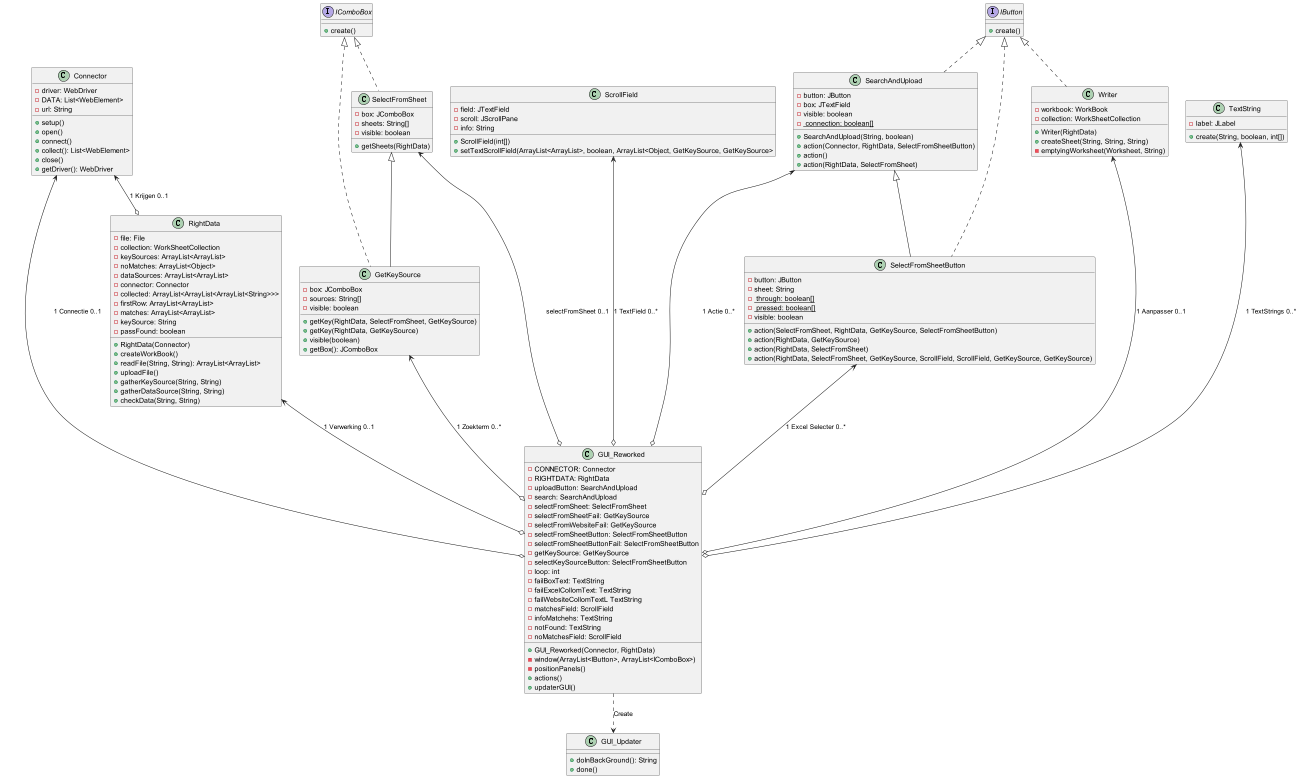

The diagram above was rendered by PlantUML. Its source (embedded in the PNG):
@startuml
'skinparam linetype ortho
class Connector{
- driver: WebDriver
- DATA: List<WebElement>
- url: String

+ setup()
+ open()
+ connect()
+ collect(): List<WebElement>
+ close()
+ getDriver(): WebDriver
}

class GetKeySource{
- box: JComboBox
- sources: String[]
- visible: boolean

+ getKey(RightData, SelectFromSheet, GetKeySource)
+ getKey(RightData, GetKeySource)
+ visible(boolean)
+ getBox(): JComboBox
}

class GUI_Reworked{
- CONNECTOR: Connector
- RIGHTDATA: RightData
- uploadButton: SearchAndUpload
- search: SearchAndUpload
- selectFromSheet: SelectFromSheet
- selectFromSheetFail: GetKeySource
- selectFromWebsiteFail: GetKeySource
- selectFromSheetButton: SelectFromSheetButton
- selectFromSheetButtonFail: SelectFromSheetButton
- getKeySource: GetKeySource
- selectKeySourceButton: SelectFromSheetButton
- loop: int
- failBoxText: TextString
- failExcelCollomText: TextString
- failWebsiteCollomTextL TextString
- matchesField: ScrollField
- infoMatchehs: TextString
- notFound: TextString
- noMatchesField: ScrollField

+ GUI_Reworked(Connector, RightData)
- window(ArrayList<IButton>, ArrayList<IComboBox>)
- positionPanels()
+ actions()
+ updaterGUI()

}

class GUI_Updater{
+ doInBackGround(): String
+ done()
}

interface IButton{
+ create()
}

interface IComboBox{
+ create()
}

class RightData{
- file: File
- collection: WorkSheetCollection
- keySources: ArrayList<ArrayList>
- noMatches: ArrayList<Object>
- dataSources: ArrayList<ArrayList>
- connector: Connector
- collected: ArrayList<ArrayList<ArrayList<String>>>
- firstRow: ArrayList<ArrayList>
- matches: ArrayList<ArrayList>
- keySource: String
- passFound: boolean

+ RightData(Connector)
+ createWorkBook()
+ readFile(String, String): ArrayList<ArrayList>
+ uploadFile()
+ gatherKeySource(String, String)
+ gatherDataSource(String, String)
+ checkData(String, String)
}

class ScrollField{
- field: JTextField
- scroll: JScrollPane
- info: String

+ ScrollField(int[])
+ setTextScrollField(ArrayList<ArrayList>, boolean, ArrayList<Object, GetKeySource, GetKeySource>
}

class SearchAndUpload{
- button: JButton
- box: JTextField
- visible: boolean
- <u> connection: boolean[]

+ SearchAndUpload(String, boolean)
+ action(Connector, RightData, SelectFromSheetButton)
+ action()
+ action(RightData, SelectFromSheet)
}

class SelectFromSheet{
- box: JComboBox
- sheets: String[]
- visible: boolean

+ getSheets(RightData)

}

class SelectFromSheetButton{
- button: JButton
- sheet: String
- <u> through: boolean[]
- <u> pressed: boolean[]
- visible: boolean

+ action(SelectFromSheet, RightData, GetKeySource, SelectFromSheetButton)
+ action(RightData, GetKeySource)
+ action(RightData, SelectFromSheet)
+ action(RightData, SelectFromSheet, GetKeySource, ScrollField, ScrollField, GetKeySource, GetKeySource)
}

class TextString{
- label: JLabel

+ create(String, boolean, int[])
}

class Writer{
- workbook: WorkBook
- collection: WorkSheetCollection

+ Writer(RightData)
+ createSheet(String, String, String)
- emptyingWorksheet(Worksheet, String)
}

SelectFromSheet <|-- GetKeySource
IComboBox <|.. GetKeySource
GUI_Reworked ..> GUI_Updater: Create

RightData <--o GUI_Reworked:  1 Verwerking 0..1
Connector <--o GUI_Reworked:  1 Connectie 0..1
SearchAndUpload <--o GUI_Reworked: 1 Actie 0..*
SelectFromSheet <--o GUI_Reworked: selectFromSheet 0..1
GetKeySource <--o GUI_Reworked: 1 Zoekterm 0..*
SelectFromSheetButton <--o GUI_Reworked: 1 Excel Selecter 0..*
TextString <---o GUI_Reworked: 1 TextStrings 0..*
ScrollField <---o GUI_Reworked: 1 TextField 0..*
Writer <---o GUI_Reworked: 1 Aanpasser 0..1

Connector <--o RightData: 1 Krijgen 0..1

IButton <|.. SearchAndUpload
IButton <|.. SelectFromSheetButton
IButton <|.. Writer

IComboBox <|.. SelectFromSheet

SearchAndUpload <|-- SelectFromSheetButton



@enduml